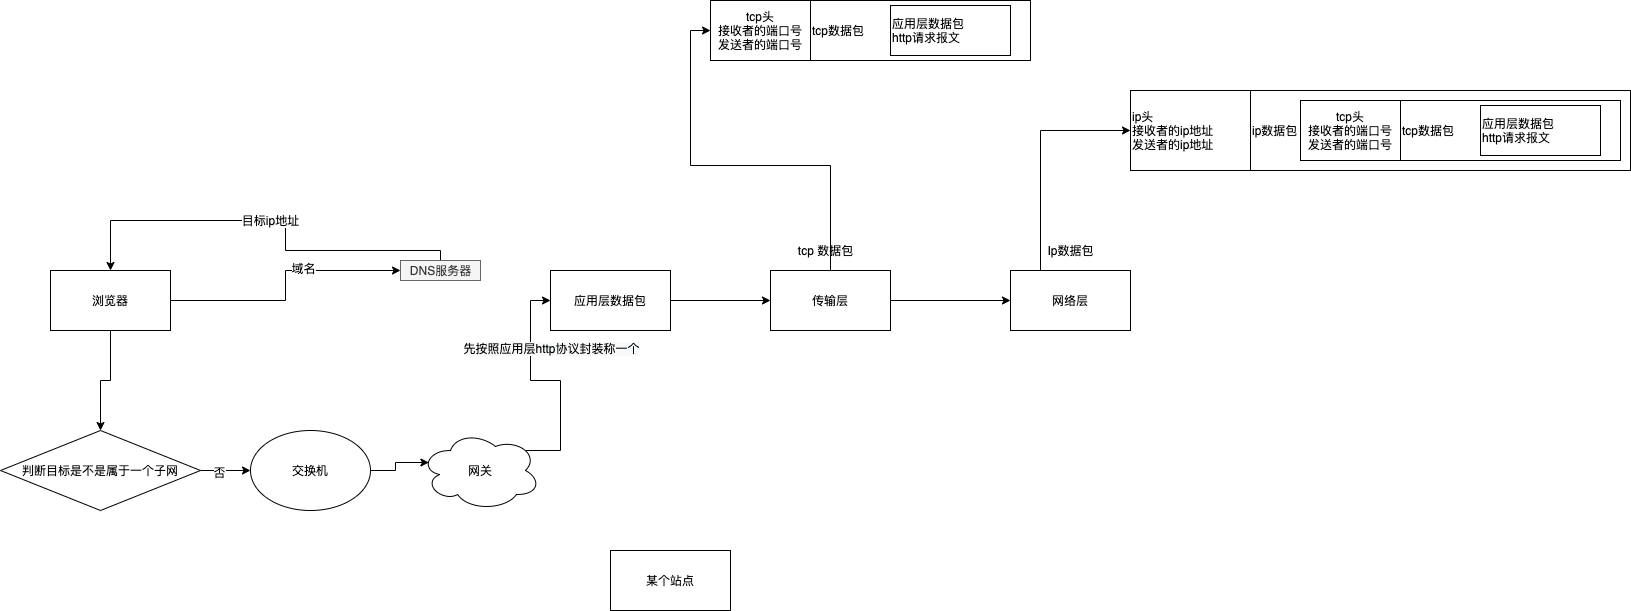

The diagram above was exported from draw.io. Its source (the exported page's mxGraphModel, read from the mxfile embedded in the PNG):
<mxGraphModel dx="946" dy="1616" grid="1" gridSize="10" guides="1" tooltips="1" connect="1" arrows="1" fold="1" page="1" pageScale="1" pageWidth="827" pageHeight="1169" math="0" shadow="0">
  <root>
    <mxCell id="0" />
    <mxCell id="1" parent="0" />
    <mxCell id="oi0Hz712CAHNQSE5FH6X-5" style="edgeStyle=orthogonalEdgeStyle;rounded=0;orthogonalLoop=1;jettySize=auto;html=1;exitX=1;exitY=0.5;exitDx=0;exitDy=0;" edge="1" parent="1" source="oi0Hz712CAHNQSE5FH6X-1" target="oi0Hz712CAHNQSE5FH6X-4">
      <mxGeometry relative="1" as="geometry" />
    </mxCell>
    <mxCell id="oi0Hz712CAHNQSE5FH6X-6" value="域名" style="edgeLabel;html=1;align=center;verticalAlign=middle;resizable=0;points=[];" vertex="1" connectable="0" parent="oi0Hz712CAHNQSE5FH6X-5">
      <mxGeometry x="0.2462" y="3" relative="1" as="geometry">
        <mxPoint as="offset" />
      </mxGeometry>
    </mxCell>
    <mxCell id="oi0Hz712CAHNQSE5FH6X-14" style="edgeStyle=orthogonalEdgeStyle;rounded=0;orthogonalLoop=1;jettySize=auto;html=1;exitX=0.5;exitY=1;exitDx=0;exitDy=0;entryX=0.5;entryY=0;entryDx=0;entryDy=0;" edge="1" parent="1" source="oi0Hz712CAHNQSE5FH6X-1" target="oi0Hz712CAHNQSE5FH6X-8">
      <mxGeometry relative="1" as="geometry" />
    </mxCell>
    <mxCell id="oi0Hz712CAHNQSE5FH6X-1" value="浏览器" style="rounded=0;whiteSpace=wrap;html=1;" vertex="1" parent="1">
      <mxGeometry x="80" y="80" width="120" height="60" as="geometry" />
    </mxCell>
    <mxCell id="oi0Hz712CAHNQSE5FH6X-2" value="某个站点" style="rounded=0;whiteSpace=wrap;html=1;" vertex="1" parent="1">
      <mxGeometry x="640" y="360" width="120" height="60" as="geometry" />
    </mxCell>
    <mxCell id="oi0Hz712CAHNQSE5FH6X-7" value="目标ip地址" style="edgeStyle=orthogonalEdgeStyle;rounded=0;orthogonalLoop=1;jettySize=auto;html=1;entryX=0.5;entryY=0;entryDx=0;entryDy=0;" edge="1" parent="1" source="oi0Hz712CAHNQSE5FH6X-4" target="oi0Hz712CAHNQSE5FH6X-1">
      <mxGeometry relative="1" as="geometry">
        <Array as="points">
          <mxPoint x="470" y="60" />
          <mxPoint x="315" y="60" />
          <mxPoint x="315" y="30" />
          <mxPoint x="140" y="30" />
        </Array>
      </mxGeometry>
    </mxCell>
    <mxCell id="oi0Hz712CAHNQSE5FH6X-4" value="DNS服务器" style="text;html=1;align=center;verticalAlign=middle;resizable=0;points=[];autosize=1;strokeColor=#666666;fillColor=#f5f5f5;fontColor=#333333;" vertex="1" parent="1">
      <mxGeometry x="430" y="70" width="80" height="20" as="geometry" />
    </mxCell>
    <mxCell id="oi0Hz712CAHNQSE5FH6X-10" style="edgeStyle=orthogonalEdgeStyle;rounded=0;orthogonalLoop=1;jettySize=auto;html=1;exitX=1;exitY=0.5;exitDx=0;exitDy=0;entryX=0;entryY=0.5;entryDx=0;entryDy=0;" edge="1" parent="1" source="oi0Hz712CAHNQSE5FH6X-8" target="oi0Hz712CAHNQSE5FH6X-9">
      <mxGeometry relative="1" as="geometry" />
    </mxCell>
    <mxCell id="oi0Hz712CAHNQSE5FH6X-11" value="否" style="edgeLabel;html=1;align=center;verticalAlign=middle;resizable=0;points=[];" vertex="1" connectable="0" parent="oi0Hz712CAHNQSE5FH6X-10">
      <mxGeometry x="-0.28" y="-1" relative="1" as="geometry">
        <mxPoint as="offset" />
      </mxGeometry>
    </mxCell>
    <mxCell id="oi0Hz712CAHNQSE5FH6X-8" value="判断目标是不是属于一个子网" style="rhombus;whiteSpace=wrap;html=1;" vertex="1" parent="1">
      <mxGeometry x="30" y="240" width="200" height="80" as="geometry" />
    </mxCell>
    <mxCell id="oi0Hz712CAHNQSE5FH6X-13" style="edgeStyle=orthogonalEdgeStyle;rounded=0;orthogonalLoop=1;jettySize=auto;html=1;exitX=1;exitY=0.5;exitDx=0;exitDy=0;entryX=0.07;entryY=0.4;entryDx=0;entryDy=0;entryPerimeter=0;" edge="1" parent="1" source="oi0Hz712CAHNQSE5FH6X-9" target="oi0Hz712CAHNQSE5FH6X-12">
      <mxGeometry relative="1" as="geometry" />
    </mxCell>
    <mxCell id="oi0Hz712CAHNQSE5FH6X-9" value="交换机" style="ellipse;whiteSpace=wrap;html=1;" vertex="1" parent="1">
      <mxGeometry x="280" y="240" width="120" height="80" as="geometry" />
    </mxCell>
    <mxCell id="oi0Hz712CAHNQSE5FH6X-17" style="edgeStyle=orthogonalEdgeStyle;rounded=0;orthogonalLoop=1;jettySize=auto;html=1;exitX=0.88;exitY=0.25;exitDx=0;exitDy=0;exitPerimeter=0;entryX=0;entryY=0.5;entryDx=0;entryDy=0;" edge="1" parent="1" source="oi0Hz712CAHNQSE5FH6X-12" target="oi0Hz712CAHNQSE5FH6X-15">
      <mxGeometry relative="1" as="geometry" />
    </mxCell>
    <mxCell id="oi0Hz712CAHNQSE5FH6X-18" value="&lt;span style=&quot;font-size: 12px ; background-color: rgb(248 , 249 , 250)&quot;&gt;先按照应用层http协议封装称一个&lt;/span&gt;" style="edgeLabel;html=1;align=center;verticalAlign=middle;resizable=0;points=[];" vertex="1" connectable="0" parent="oi0Hz712CAHNQSE5FH6X-17">
      <mxGeometry x="-0.1429" relative="1" as="geometry">
        <mxPoint x="-10" y="-37" as="offset" />
      </mxGeometry>
    </mxCell>
    <mxCell id="oi0Hz712CAHNQSE5FH6X-12" value="网关" style="ellipse;shape=cloud;whiteSpace=wrap;html=1;" vertex="1" parent="1">
      <mxGeometry x="450" y="240" width="120" height="80" as="geometry" />
    </mxCell>
    <mxCell id="oi0Hz712CAHNQSE5FH6X-20" style="edgeStyle=orthogonalEdgeStyle;rounded=0;orthogonalLoop=1;jettySize=auto;html=1;exitX=1;exitY=0.5;exitDx=0;exitDy=0;entryX=0;entryY=0.5;entryDx=0;entryDy=0;" edge="1" parent="1" source="oi0Hz712CAHNQSE5FH6X-15" target="oi0Hz712CAHNQSE5FH6X-19">
      <mxGeometry relative="1" as="geometry" />
    </mxCell>
    <mxCell id="oi0Hz712CAHNQSE5FH6X-15" value="应用层数据包" style="rounded=0;whiteSpace=wrap;html=1;" vertex="1" parent="1">
      <mxGeometry x="580" y="80" width="120" height="60" as="geometry" />
    </mxCell>
    <mxCell id="oi0Hz712CAHNQSE5FH6X-24" style="edgeStyle=orthogonalEdgeStyle;rounded=0;orthogonalLoop=1;jettySize=auto;html=1;exitX=1;exitY=0.5;exitDx=0;exitDy=0;" edge="1" parent="1" source="oi0Hz712CAHNQSE5FH6X-19" target="oi0Hz712CAHNQSE5FH6X-23">
      <mxGeometry relative="1" as="geometry" />
    </mxCell>
    <mxCell id="oi0Hz712CAHNQSE5FH6X-30" style="edgeStyle=orthogonalEdgeStyle;rounded=0;orthogonalLoop=1;jettySize=auto;html=1;exitX=0.5;exitY=0;exitDx=0;exitDy=0;entryX=0;entryY=0.5;entryDx=0;entryDy=0;" edge="1" parent="1" source="oi0Hz712CAHNQSE5FH6X-19" target="oi0Hz712CAHNQSE5FH6X-27">
      <mxGeometry relative="1" as="geometry" />
    </mxCell>
    <mxCell id="oi0Hz712CAHNQSE5FH6X-19" value="传输层" style="rounded=0;whiteSpace=wrap;html=1;" vertex="1" parent="1">
      <mxGeometry x="800" y="80" width="120" height="60" as="geometry" />
    </mxCell>
    <mxCell id="oi0Hz712CAHNQSE5FH6X-40" style="edgeStyle=orthogonalEdgeStyle;rounded=0;orthogonalLoop=1;jettySize=auto;html=1;exitX=0.25;exitY=0;exitDx=0;exitDy=0;entryX=0;entryY=0.5;entryDx=0;entryDy=0;" edge="1" parent="1" source="oi0Hz712CAHNQSE5FH6X-23" target="oi0Hz712CAHNQSE5FH6X-39">
      <mxGeometry relative="1" as="geometry" />
    </mxCell>
    <mxCell id="oi0Hz712CAHNQSE5FH6X-23" value="网络层" style="rounded=0;whiteSpace=wrap;html=1;" vertex="1" parent="1">
      <mxGeometry x="1040" y="80" width="120" height="60" as="geometry" />
    </mxCell>
    <mxCell id="oi0Hz712CAHNQSE5FH6X-25" value="tcp 数据包" style="text;html=1;align=center;verticalAlign=middle;resizable=0;points=[];autosize=1;strokeColor=none;" vertex="1" parent="1">
      <mxGeometry x="820" y="50" width="70" height="20" as="geometry" />
    </mxCell>
    <mxCell id="oi0Hz712CAHNQSE5FH6X-26" value="Ip数据包" style="text;html=1;align=center;verticalAlign=middle;resizable=0;points=[];autosize=1;strokeColor=none;" vertex="1" parent="1">
      <mxGeometry x="1070" y="50" width="60" height="20" as="geometry" />
    </mxCell>
    <mxCell id="oi0Hz712CAHNQSE5FH6X-27" value="tcp头&lt;br&gt;接收者的端口号&lt;br&gt;发送者的端口号" style="rounded=0;whiteSpace=wrap;html=1;" vertex="1" parent="1">
      <mxGeometry x="740" y="-190" width="100" height="60" as="geometry" />
    </mxCell>
    <mxCell id="oi0Hz712CAHNQSE5FH6X-28" value="tcp数据包" style="rounded=0;whiteSpace=wrap;html=1;align=left;" vertex="1" parent="1">
      <mxGeometry x="840" y="-190" width="220" height="60" as="geometry" />
    </mxCell>
    <mxCell id="oi0Hz712CAHNQSE5FH6X-29" value="应用层数据包&lt;br&gt;http请求报文" style="rounded=0;whiteSpace=wrap;html=1;align=left;" vertex="1" parent="1">
      <mxGeometry x="920" y="-185" width="120" height="50" as="geometry" />
    </mxCell>
    <mxCell id="oi0Hz712CAHNQSE5FH6X-35" value="ip数据包&amp;nbsp;&lt;span style=&quot;color: rgba(0 , 0 , 0 , 0) ; font-family: monospace ; font-size: 0px&quot;&gt;%3CmxGraphModel%3E%3Croot%3E%3CmxCell%20id%3D%220%22%2F%3E%3CmxCell%20id%3D%221%22%20parent%3D%220%22%2F%3E%3CmxCell%20id%3D%222%22%20value%3D%22tcp%E5%A4%B4%26lt%3Bbr%26gt%3B%E6%8E%A5%E6%94%B6%E8%80%85%E7%9A%84%E7%AB%AF%E5%8F%A3%E5%8F%B7%26lt%3Bbr%26gt%3B%E5%8F%91%E9%80%81%E8%80%85%E7%9A%84%E7%AB%AF%E5%8F%A3%E5%8F%B7%22%20style%3D%22rounded%3D0%3BwhiteSpace%3Dwrap%3Bhtml%3D1%3B%22%20vertex%3D%221%22%20parent%3D%221%22%3E%3CmxGeometry%20x%3D%221100%22%20y%3D%22-80%22%20width%3D%22100%22%20height%3D%2260%22%20as%3D%22geometry%22%2F%3E%3C%2FmxCell%3E%3CmxCell%20id%3D%223%22%20value%3D%22tcp%E6%95%B0%E6%8D%AE%E5%8C%85%22%20style%3D%22rounded%3D0%3BwhiteSpace%3Dwrap%3Bhtml%3D1%3Balign%3Dleft%3B%22%20vertex%3D%221%22%20parent%3D%221%22%3E%3CmxGeometry%20x%3D%221200%22%20y%3D%22-80%22%20width%3D%22220%22%20height%3D%2260%22%20as%3D%22geometry%22%2F%3E%3C%2FmxCell%3E%3CmxCell%20id%3D%224%22%20value%3D%22%E5%BA%94%E7%94%A8%E5%B1%82%E6%95%B0%E6%8D%AE%E5%8C%85%26lt%3Bbr%26gt%3Bhttp%E8%AF%B7%E6%B1%82%E6%8A%A5%E6%96%87%22%20style%3D%22rounded%3D0%3BwhiteSpace%3Dwrap%3Bhtml%3D1%3Balign%3Dleft%3B%22%20vertex%3D%221%22%20parent%3D%221%22%3E%3CmxGeometry%20x%3D%221280%22%20y%3D%22-75%22%20width%3D%22120%22%20height%3D%2250%22%20as%3D%22geometry%22%2F%3E%3C%2FmxCell%3E%3C%2Froot%3E%3C%2FmxGraphModel%3E&lt;/span&gt;" style="rounded=0;whiteSpace=wrap;html=1;align=left;" vertex="1" parent="1">
      <mxGeometry x="1280" y="-100" width="380" height="80" as="geometry" />
    </mxCell>
    <mxCell id="oi0Hz712CAHNQSE5FH6X-36" value="tcp头&lt;br&gt;接收者的端口号&lt;br&gt;发送者的端口号" style="rounded=0;whiteSpace=wrap;html=1;" vertex="1" parent="1">
      <mxGeometry x="1330" y="-90" width="100" height="60" as="geometry" />
    </mxCell>
    <mxCell id="oi0Hz712CAHNQSE5FH6X-37" value="tcp数据包" style="rounded=0;whiteSpace=wrap;html=1;align=left;" vertex="1" parent="1">
      <mxGeometry x="1430" y="-90" width="220" height="60" as="geometry" />
    </mxCell>
    <mxCell id="oi0Hz712CAHNQSE5FH6X-38" value="应用层数据包&lt;br&gt;http请求报文" style="rounded=0;whiteSpace=wrap;html=1;align=left;" vertex="1" parent="1">
      <mxGeometry x="1510" y="-85" width="120" height="50" as="geometry" />
    </mxCell>
    <mxCell id="oi0Hz712CAHNQSE5FH6X-39" value="ip头&lt;br&gt;接收者的ip地址&lt;br&gt;发送者的ip地址" style="rounded=0;whiteSpace=wrap;html=1;align=left;" vertex="1" parent="1">
      <mxGeometry x="1160" y="-100" width="120" height="80" as="geometry" />
    </mxCell>
  </root>
</mxGraphModel>